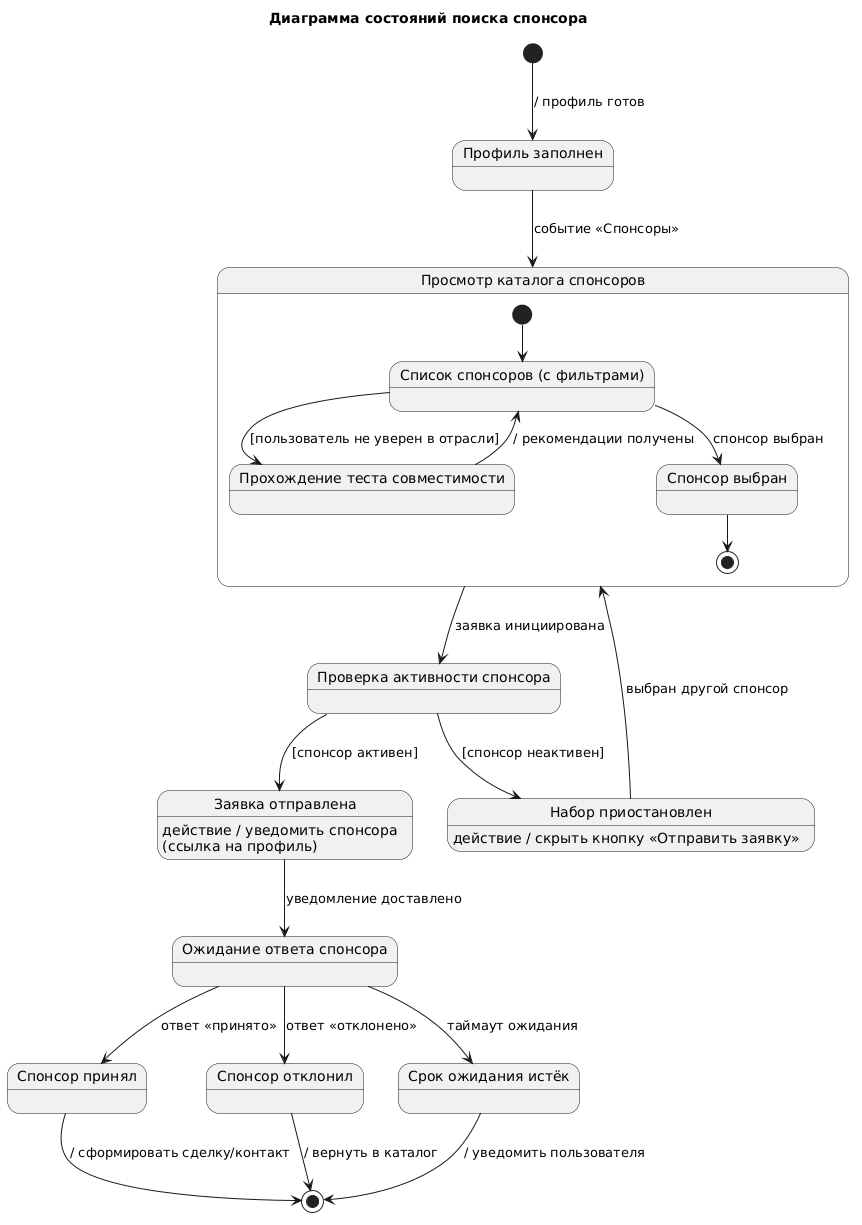

The diagram above was rendered by PlantUML. Its source (embedded in the PNG):
@startuml
title Диаграмма состояний поиска спонсора

[*] --> ПрофильЗаполнен : / профиль готов

state "Профиль заполнен" as ПрофильЗаполнен

ПрофильЗаполнен --> ПросмотрКаталога : событие «Спонсоры»

state "Просмотр каталога спонсоров" as ПросмотрКаталога {
    [*] --> СписокСпонсоров
    
    state "Список спонсоров (с фильтрами)" as СписокСпонсоров
    state "Прохождение теста совместимости" as Тест
    state "Спонсор выбран" as Выбран
    
    СписокСпонсоров --> Тест : [пользователь не уверен в отрасли]
    Тест --> СписокСпонсоров : / рекомендации получены
    СписокСпонсоров --> Выбран : спонсор выбран
    Выбран --> [*]
}

ПросмотрКаталога --> ПроверкаАктивности : заявка инициирована

state "Проверка активности спонсора" as ПроверкаАктивности

ПроверкаАктивности --> ЗаявкаОтправлена : [спонсор активен]
ПроверкаАктивности --> НаборПриостановлен : [спонсор неактивен]

state "Набор приостановлен" as НаборПриостановлен
НаборПриостановлен : действие / скрыть кнопку «Отправить заявку»

НаборПриостановлен --> ПросмотрКаталога : выбран другой спонсор

state "Заявка отправлена" as ЗаявкаОтправлена
ЗаявкаОтправлена : действие / уведомить спонсора\n(ссылка на профиль)

ЗаявкаОтправлена --> ОжиданиеОтвета : уведомление доставлено

state "Ожидание ответа спонсора" as ОжиданиеОтвета

ОжиданиеОтвета --> СпонсорПринял : ответ «принято»
ОжиданиеОтвета --> СпонсорОтклонил : ответ «отклонено»
ОжиданиеОтвета --> ИстёкСрок : таймаут ожидания

state "Спонсор принял" as СпонсорПринял
state "Спонсор отклонил" as СпонсорОтклонил
state "Срок ожидания истёк" as ИстёкСрок

СпонсорПринял --> [*] : / сформировать сделку/контакт
СпонсорОтклонил --> [*] : / вернуть в каталог
ИстёкСрок --> [*] : / уведомить пользователя
@enduml